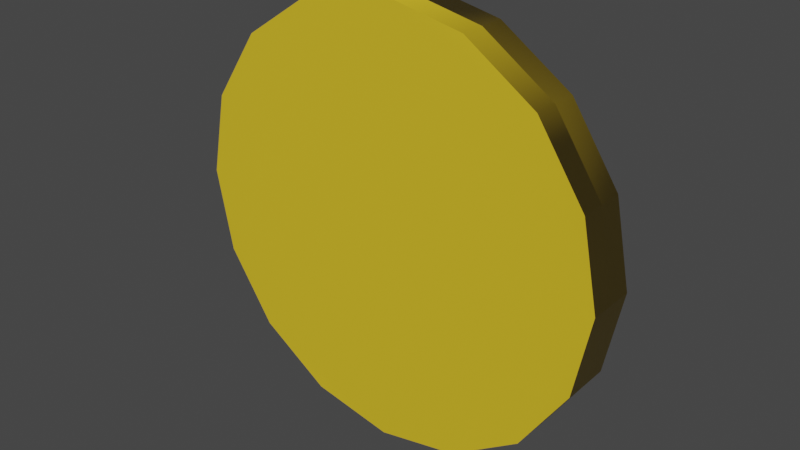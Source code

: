 # Source: toastCoin.blend  (saved by Blender 3.6.13; exported with 4.5.12 LTS)
import bpy
from mathutils import Matrix  # noqa: F401  (used for matrix-valued properties, if any)

bpy.ops.wm.read_factory_settings(use_empty=True)
scene = bpy.context.scene
scene.name = 'Scene'

# ---- collections
col_collection = bpy.data.collections.new('Collection'); scene.collection.children.link(col_collection)

# ---- images (referenced by path relative to the original .blend; pixels are not part of the script)
import os
ASSET_DIR = os.environ.get("B2B_ASSET_DIR", "")  # directory of the original .blend (textures are referenced by path, not embedded)
HERE = os.path.dirname(os.path.abspath(__file__))  # packed textures are extracted next to this script under _unpacked/

def load_image(name, relpath, width, height, colorspace="sRGB"):
    """Load a texture the original file referenced (path relative to the .blend, or extracted next to this script)."""
    p = next((c for c in (os.path.join(HERE, relpath), os.path.join(ASSET_DIR, relpath)) if relpath and os.path.exists(c)), "")
    if p:
        img = bpy.data.images.load(p, check_existing=True)
        img.name = name
    else:  # same state as the original file: an image datablock whose file is absent (Cycles renders it pink)
        img = bpy.data.images.new(name, width, height)
        img.source = "FILE"
        img.filepath = "//" + (relpath or name)
    img.colorspace_settings.name = colorspace
    return img
img_toastcoin_bake = load_image('ToastCoin_Bake', 'ToastCoin_Normal.png', 1024, 1024, 'Non-Color')

# ---- materials (node trees are filled in below, after node groups)
mat_coin = bpy.data.materials.new('Coin')

# ---- node groups
ng_auto_smooth = bpy.data.node_groups.new('Auto Smooth', 'GeometryNodeTree')
_s = ng_auto_smooth.interface.new_socket(name='Geometry', in_out='OUTPUT', socket_type='NodeSocketGeometry')
_s = ng_auto_smooth.interface.new_socket(name='Geometry', in_out='INPUT', socket_type='NodeSocketGeometry')
_s = ng_auto_smooth.interface.new_socket(name='Angle', in_out='INPUT', socket_type='NodeSocketFloat')
_s.subtype = 'ANGLE'
_s.min_value = 0.0
_s.max_value = 3.142
ng_auto_smooth.is_modifier = True
_N = ng_auto_smooth.nodes; _L = ng_auto_smooth.links
n0 = _N.new('NodeGroupOutput'); n0.name = 'Group Output'; n0.location = (480, -100)
n1 = _N.new('NodeGroupInput'); n1.name = 'Group Input'; n1.location = (-420, -300)
n2 = _N.new('NodeGroupInput'); n2.name = 'Group Input.001'; n2.location = (-60, -100)
n3 = _N.new('GeometryNodeSetShadeSmooth'); n3.name = 'Set Shade Smooth'; n3.location = (120, -100)
n3.domain = 'EDGE'
n4 = _N.new('GeometryNodeSetShadeSmooth'); n4.name = 'Set Shade Smooth.001'; n4.location = (300, -100)
n5 = _N.new('GeometryNodeInputMeshEdgeAngle'); n5.name = 'Edge Angle'; n5.location = (-420, -220)
n6 = _N.new('GeometryNodeInputEdgeSmooth'); n6.name = 'Is Edge Smooth'; n6.location = (-60, -160)
n7 = _N.new('GeometryNodeInputShadeSmooth'); n7.name = 'Is Face Smooth'; n7.location = (-240, -340)
n8 = _N.new('FunctionNodeBooleanMath'); n8.name = 'Boolean Math'; n8.location = (-60, -220)
n9 = _N.new('FunctionNodeCompare'); n9.name = 'Compare'; n9.location = (-240, -180)
n9.operation = 'LESS_EQUAL'
_L.new(n5.outputs[0], n9.inputs[0])
_L.new(n4.outputs[0], n0.inputs[0])
_L.new(n1.outputs[1], n9.inputs[1])
_L.new(n9.outputs[0], n8.inputs[0])
_L.new(n7.outputs[0], n8.inputs[1])
_L.new(n2.outputs[0], n3.inputs[0])
_L.new(n6.outputs[0], n3.inputs[1])
_L.new(n3.outputs[0], n4.inputs[0])
_L.new(n8.outputs[0], n3.inputs[2])
n0.is_active_output = True

# ---- material node trees
mat_coin.use_nodes = True; mat_coin.node_tree.nodes.clear()
_N = mat_coin.node_tree.nodes; _L = mat_coin.node_tree.links
n0 = _N.new('ShaderNodeBsdfPrincipled'); n0.name = 'Principled BSDF'; n0.location = (10, 300)
n0.distribution = 'GGX'
n0.subsurface_method = 'RANDOM_WALK_SKIN'
n0.inputs[0].default_value = (0.8, 0.549, 0.02311, 1.0)
n0.inputs[3].default_value = 1.45
n0.inputs[27].default_value = (0.0, 0.0, 0.0, 1.0)
n0.inputs[28].default_value = 1.0
n1 = _N.new('ShaderNodeOutputMaterial'); n1.name = 'Material Output'; n1.location = (300, 300)
n2 = _N.new('ShaderNodeNormalMap'); n2.name = 'Normal Map'; n2.location = (-280, -192)
n3 = _N.new('ShaderNodeTexImage'); n3.name = 'Image Texture'; n3.location = (-628, -172)
n3.image = img_toastcoin_bake
_L.new(n0.outputs[0], n1.inputs[0])
_L.new(n2.outputs[0], n0.inputs[5])
_L.new(n3.outputs[0], n2.inputs[1])
n1.is_active_output = True

# ---- world
world_world = bpy.data.worlds.new('World'); scene.world = world_world
world_world.use_nodes = True; world_world.node_tree.nodes.clear()
_N = world_world.node_tree.nodes; _L = world_world.node_tree.links
n0 = _N.new('ShaderNodeOutputWorld'); n0.name = 'World Output'; n0.location = (300, 300)
n1 = _N.new('ShaderNodeBackground'); n1.name = 'Background'; n1.location = (10, 300)
n1.inputs[0].default_value = (0.05088, 0.05088, 0.05088, 1.0)
_L.new(n1.outputs[0], n0.inputs[0])
n0.is_active_output = True
world_world.color = (0.05088, 0.05088, 0.05088)
world_world.use_sun_shadow = False
world_world.sun_shadow_jitter_overblur = 0.0

# ---- meshes
me_coin = bpy.data.meshes.new('Coin')
me_coin.from_pydata([(0.0, 0.35, 0.0), (-0.1339, 0.3234, 0.0), (-0.2475, 0.2475, 0.0), (-0.3234, 0.1339, 0.0), (-0.35, 0.0, 0.0), (-0.3234, -0.1339, 0.0), (-0.2475, -0.2475, 0.0), (-0.1339, -0.3234, 0.0), (0.0, -0.35, 0.0), (0.1339, -0.3234, 0.0), (0.2475, -0.2475, 0.0), (0.3234, -0.1339, 0.0), (0.35, 0.0, 0.0), (0.3234, 0.1339, 0.0), (0.2475, 0.2475, 0.0), (0.1339, 0.3234, 0.0), (0.0, 0.35, -0.0398), (-0.1339, 0.3234, -0.0398), (-0.2475, 0.2475, -0.0398), (-0.3234, 0.1339, -0.0398), (-0.35, 6.691e-10, -0.0398), (-0.3234, -0.1339, -0.0398), (-0.2475, -0.2475, -0.0398), (-0.1339, -0.3234, -0.0398), (0.0, -0.35, -0.0398), (0.1339, -0.3234, -0.0398), (0.2475, -0.2475, -0.0398), (0.3234, -0.1339, -0.0398), (0.35, 6.691e-10, -0.0398), (0.3234, 0.1339, -0.0398), (0.2475, 0.2475, -0.0398), (0.1339, 0.3234, -0.0398), (0.0, 0.35, 0.0398), (-0.1339, 0.3234, 0.0398), (-0.2475, 0.2475, 0.0398), (-0.3234, 0.1339, 0.0398), (-0.35, 6.691e-10, 0.0398), (-0.3234, -0.1339, 0.0398), (-0.2475, -0.2475, 0.0398), (-0.1339, -0.3234, 0.0398), (0.0, -0.35, 0.0398), (0.1339, -0.3234, 0.0398), (0.2475, -0.2475, 0.0398), (0.3234, -0.1339, 0.0398), (0.35, 6.691e-10, 0.0398), (0.3234, 0.1339, 0.0398), (0.2475, 0.2475, 0.0398), (0.1339, 0.3234, 0.0398)], [], [(1, 2, 3, 4, 5, 6, 7, 8, 9, 10, 11, 12, 13, 14, 15, 0), (17, 16, 31, 30, 29, 28, 27, 26, 25, 24, 23, 22, 21, 20, 19, 18), (15, 31, 16, 0), (8, 24, 25, 9), (1, 17, 18, 2), (9, 25, 26, 10), (2, 18, 19, 3), (10, 26, 27, 11), (3, 19, 20, 4), (11, 27, 28, 12), (4, 20, 21, 5), (12, 28, 29, 13), (5, 21, 22, 6), (13, 29, 30, 14), (6, 22, 23, 7), (14, 30, 31, 15), (7, 23, 24, 8), (0, 16, 17, 1), (33, 34, 35, 36, 37, 38, 39, 40, 41, 42, 43, 44, 45, 46, 47, 32), (15, 0, 32, 47), (8, 9, 41, 40), (1, 2, 34, 33), (9, 10, 42, 41), (2, 3, 35, 34), (10, 11, 43, 42), (3, 4, 36, 35), (11, 12, 44, 43), (4, 5, 37, 36), (12, 13, 45, 44), (5, 6, 38, 37), (13, 14, 46, 45), (6, 7, 39, 38), (14, 15, 47, 46), (7, 8, 40, 39), (0, 1, 33, 32)])
me_coin.polygons.foreach_set('use_smooth', [True] * 35)
_uv = me_coin.uv_layers.new(name='UVMap')
_uv.uv.foreach_set('vector', [0.1873, 0.2972, 0.13, 0.4356, 0.13, 0.5855, 0.1873, 0.7239, 0.2933, 0.8299, 0.4317, 0.8872, 0.5816, 0.8872, 0.72, 0.8299, 0.826, 0.7239, 0.8833, 0.5855, 0.8833, 0.4356, 0.826, 0.2972, 0.72, 0.1912, 0.5816, 0.1339, 0.4317, 0.1339, 0.2933, 0.1912, 0.2959, 0.1381, 0.1805, 0.2526, 0.1075, 0.4003, 0.1001, 0.5642, 0.1508, 0.719, 0.259, 0.8396, 0.4037, 0.91, 0.5639, 0.9159, 0.7142, 0.8582, 0.8296, 0.7436, 0.9026, 0.596, 0.91, 0.4321, 0.8593, 0.2772, 0.7511, 0.1567, 0.6064, 0.0863, 0.4461, 0.08037, 0.05599, 0.3882, 0.1075, 0.4003, 0.1805, 0.2526, 0.1372, 0.2226, 0.8729, 0.7737, 0.8296, 0.7436, 0.7142, 0.8582, 0.7435, 0.9015, 0.2666, 0.09476, 0.2959, 0.1381, 0.4461, 0.08037, 0.4365, 0.02907, 0.7435, 0.9015, 0.7142, 0.8582, 0.5639, 0.9159, 0.5736, 0.9672, 0.4365, 0.02907, 0.4461, 0.08037, 0.6064, 0.0863, 0.618, 0.03545, 0.5736, 0.9672, 0.5639, 0.9159, 0.4037, 0.91, 0.3921, 0.9608, 0.618, 0.03545, 0.6064, 0.0863, 0.7511, 0.1567, 0.7818, 0.1143, 0.3921, 0.9608, 0.4037, 0.91, 0.259, 0.8396, 0.2283, 0.882, 0.7818, 0.1143, 0.7511, 0.1567, 0.8593, 0.2772, 0.9042, 0.2499, 0.2283, 0.882, 0.259, 0.8396, 0.1508, 0.719, 0.1059, 0.7463, 0.9042, 0.2499, 0.8593, 0.2772, 0.91, 0.4321, 0.9622, 0.424, 0.1059, 0.7463, 0.1508, 0.719, 0.1001, 0.5642, 0.04786, 0.5723, 0.9622, 0.424, 0.91, 0.4321, 0.9026, 0.596, 0.9541, 0.6081, 0.04786, 0.5723, 0.1001, 0.5642, 0.1075, 0.4003, 0.05599, 0.3882, 0.9541, 0.6081, 0.9026, 0.596, 0.8296, 0.7436, 0.8729, 0.7737, 0.1372, 0.2226, 0.1805, 0.2526, 0.2959, 0.1381, 0.2666, 0.09476, 0.1055, 0.4009, 0.1063, 0.5646, 0.1586, 0.7191, 0.2679, 0.8385, 0.4148, 0.9056, 0.5772, 0.9077, 0.7299, 0.853, 0.8471, 0.7417, 0.9116, 0.5932, 0.9108, 0.4295, 0.8585, 0.2749, 0.7493, 0.1556, 0.6023, 0.08844, 0.4399, 0.08633, 0.2872, 0.1411, 0.1701, 0.2523, 0.2607, 0.09588, 0.1277, 0.2213, 0.1701, 0.2523, 0.2872, 0.1411, 0.8895, 0.7727, 0.9629, 0.6049, 0.9116, 0.5932, 0.8471, 0.7417, 0.05429, 0.3892, 0.05428, 0.5724, 0.1063, 0.5646, 0.1055, 0.4009, 0.9629, 0.6049, 0.9629, 0.4217, 0.9108, 0.4295, 0.9116, 0.5932, 0.05428, 0.5724, 0.113, 0.7449, 0.1586, 0.7191, 0.1063, 0.5646, 0.9629, 0.4217, 0.9042, 0.2492, 0.8585, 0.2749, 0.9108, 0.4295, 0.113, 0.7449, 0.2361, 0.8803, 0.2679, 0.8385, 0.1586, 0.7191, 0.9042, 0.2492, 0.781, 0.1138, 0.7493, 0.1556, 0.8585, 0.2749, 0.2361, 0.8803, 0.4023, 0.9565, 0.4148, 0.9056, 0.2679, 0.8385, 0.781, 0.1138, 0.6149, 0.03754, 0.6023, 0.08844, 0.7493, 0.1556, 0.4023, 0.9565, 0.5849, 0.9596, 0.5772, 0.9077, 0.4148, 0.9056, 0.6149, 0.03754, 0.4322, 0.03443, 0.4399, 0.08633, 0.6023, 0.08844, 0.5849, 0.9596, 0.7565, 0.8982, 0.7299, 0.853, 0.5772, 0.9077, 0.4322, 0.03443, 0.2607, 0.09588, 0.2872, 0.1411, 0.4399, 0.08633, 0.7565, 0.8982, 0.8895, 0.7727, 0.8471, 0.7417, 0.7299, 0.853, 0.1277, 0.2213, 0.05429, 0.3892, 0.1055, 0.4009, 0.1701, 0.2523])
me_coin.materials.append(mat_coin)
me_coin.update()

# ---- objects
ob_lowpoly = bpy.data.objects.new('LowPoly', me_coin)

# ---- transforms, parenting, visibility, modifiers, constraints
ob_lowpoly.location = (0.0, -0.0007394, 0.0)
ob_lowpoly.rotation_euler = (1.571, -0.0, 0.0)
_m = ob_lowpoly.modifiers.new('Auto Smooth', 'NODES')
_m.node_group = ng_auto_smooth
_gi = [s.identifier for s in ng_auto_smooth.interface.items_tree if s.item_type == 'SOCKET' and s.in_out == 'INPUT']
_m[_gi[1]] = 0.7906  # Angle

# ---- collection membership
col_collection.objects.link(ob_lowpoly)

# ---- scene / render settings (as saved in the file)
scene.frame_start = 1; scene.frame_end = 250; scene.frame_set(69)
scene.render.engine = 'CYCLES'
scene.cycles.sampling_pattern = 'TABULATED_SOBOL'
scene.cycles.bake_type = 'NORMAL'
scene.view_settings.view_transform = 'Filmic'
bpy.context.view_layer.update()

# ---- added for rendering (the .blend has no active camera and no usable light): camera, sun
cam_auto = bpy.data.cameras.new('AutoCamera')
cam_auto.lens = 50.0
cam_auto.sensor_width = 36.0
cam_auto.clip_end = 1000.0
ob_auto_camera = bpy.data.objects.new('AutoCamera', cam_auto)
scene.collection.objects.link(ob_auto_camera)
ob_auto_camera.location = (0.918882, -1.1034, 0.735105)
ob_auto_camera.rotation_euler = (1.09748, -7.21219e-08, 0.694738)
scene.camera = ob_auto_camera
light_auto_sun = bpy.data.lights.new('AutoSun', 'SUN')
light_auto_sun.energy = 3.0
light_auto_sun.angle = 0.0523599
ob_auto_sun = bpy.data.objects.new('AutoSun', light_auto_sun)
scene.collection.objects.link(ob_auto_sun)
ob_auto_sun.rotation_euler = (0.872665, 0.174533, 0.523599)
bpy.context.view_layer.update()
